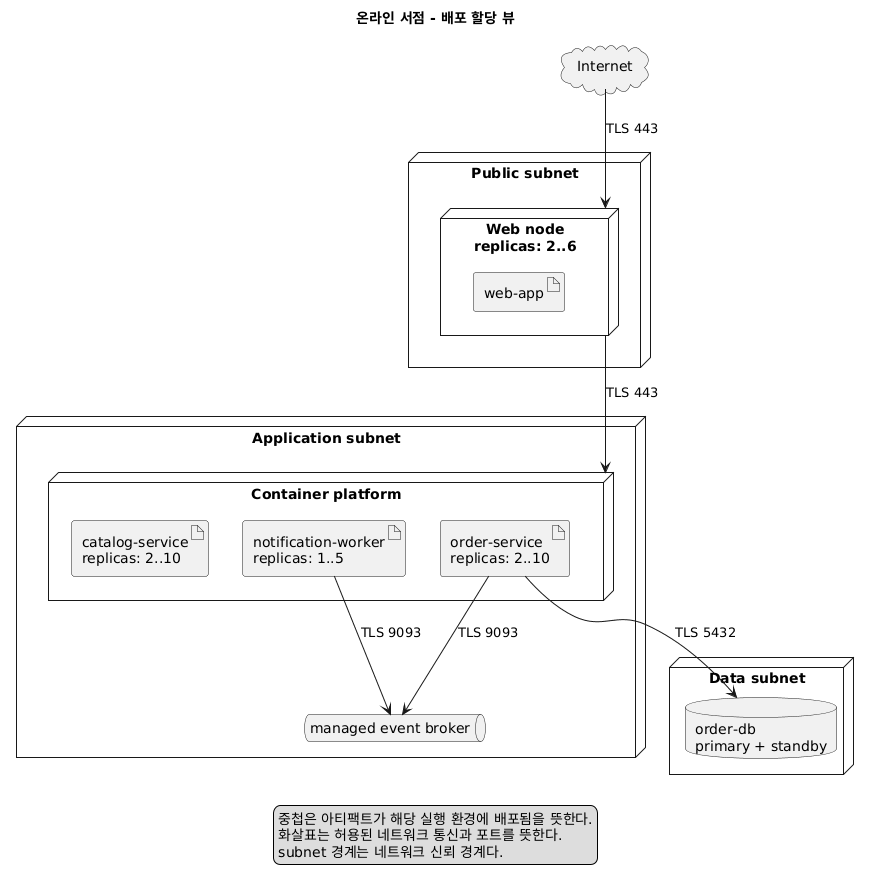

The diagram above was rendered by PlantUML. Its source (embedded in the PNG):
@startuml
title 온라인 서점 - 배포 할당 뷰
skinparam componentStyle rectangle

cloud "Internet" as internet

node "Public subnet" as public {
  node "Web node\nreplicas: 2..6" as webNode {
    artifact "web-app" as webArtifact
  }
}

node "Application subnet" as app {
  node "Container platform" as platform {
    artifact "catalog-service\nreplicas: 2..10" as catalogArtifact
    artifact "order-service\nreplicas: 2..10" as orderArtifact
    artifact "notification-worker\nreplicas: 1..5" as notificationArtifact
  }
  queue "managed event broker" as broker
}

node "Data subnet" as data {
  database "order-db\nprimary + standby" as db
}

internet --> webNode : TLS 443
webNode --> platform : TLS 443
orderArtifact --> broker : TLS 9093
notificationArtifact --> broker : TLS 9093
orderArtifact --> db : TLS 5432

legend bottom
  중첩은 아티팩트가 해당 실행 환경에 배포됨을 뜻한다.
  화살표는 허용된 네트워크 통신과 포트를 뜻한다.
  subnet 경계는 네트워크 신뢰 경계다.
endlegend
@enduml